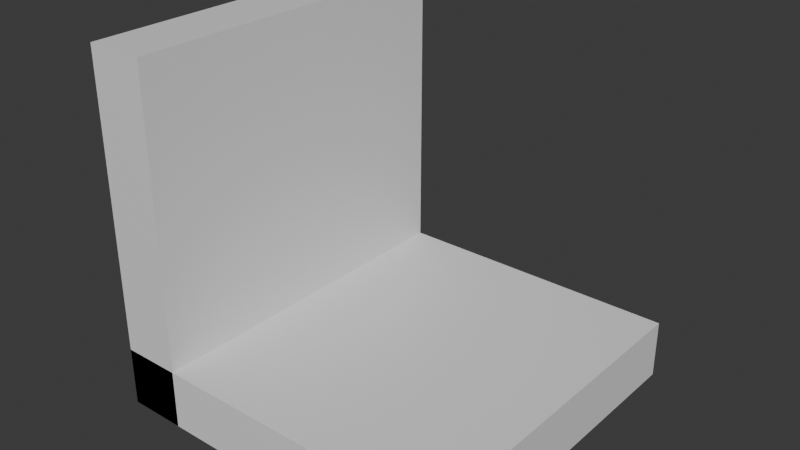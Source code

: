 # Source: doube_corner_inverse.blend  (saved by Blender 4.0.36; exported with 4.5.12 LTS)
import bpy
from mathutils import Matrix  # noqa: F401  (used for matrix-valued properties, if any)

bpy.ops.wm.read_factory_settings(use_empty=True)
scene = bpy.context.scene
scene.name = 'Scene'

# ---- collections
col_collection = bpy.data.collections.new('Collection'); scene.collection.children.link(col_collection)

# ---- materials (node trees are filled in below, after node groups)
mat_material = bpy.data.materials.new('Material')
mat_material.alpha_threshold = 0.0
mat_material.use_transparent_shadow = False
mat_material.roughness = 0.5
mat_material.line_color = (0.0, 0.0, 0.0, 1.0)

# ---- material node trees
mat_material.use_nodes = True; mat_material.node_tree.nodes.clear()
_N = mat_material.node_tree.nodes; _L = mat_material.node_tree.links
n0 = _N.new('ShaderNodeOutputMaterial'); n0.name = 'Material Output'; n0.location = (300, 300)
n1 = _N.new('ShaderNodeBsdfPrincipled'); n1.name = 'Principled BSDF'; n1.location = (10, 300)
n1.inputs[3].default_value = 1.45
_L.new(n1.outputs[0], n0.inputs[0])
n0.is_active_output = True

# ---- world
world_world = bpy.data.worlds.new('World'); scene.world = world_world
world_world.use_nodes = True; world_world.node_tree.nodes.clear()
_N = world_world.node_tree.nodes; _L = world_world.node_tree.links
n0 = _N.new('ShaderNodeOutputWorld'); n0.name = 'World Output'; n0.location = (300, 300)
n1 = _N.new('ShaderNodeBackground'); n1.name = 'Background'; n1.location = (10, 300)
n1.inputs[0].default_value = (0.05088, 0.05088, 0.05088, 1.0)
_L.new(n1.outputs[0], n0.inputs[0])
n0.is_active_output = True
world_world.color = (0.05088, 0.05088, 0.05088)
world_world.use_sun_shadow = False
world_world.sun_shadow_jitter_overblur = 0.0

# ---- meshes
me_cube = bpy.data.meshes.new('Cube')
me_cube.from_pydata([(1.0, 1.0, -4.0), (1.0, 1.0, -6.0), (1.0, -1.0, -4.0), (1.0, -1.0, -6.0), (-1.0, 1.0, -4.0), (-1.0, 1.0, -6.0), (-1.0, -1.0, -4.0), (-1.0, -1.0, -6.0), (-1.0, -1.0, -6.0), (-1.0, -1.0, 6.0), (-1.0, 1.0, -6.0), (-1.0, 1.0, 6.0), (-0.6667, -1.0, -6.0), (-0.6667, -1.0, 6.0), (-0.6667, 1.0, -6.0), (-0.6667, 1.0, 6.0)], [], [(0, 4, 6, 2), (3, 2, 6, 7), (7, 6, 4, 5), (5, 1, 3, 7), (1, 0, 2, 3), (5, 4, 0, 1), (8, 9, 11, 10), (10, 11, 15, 14), (14, 15, 13, 12), (12, 13, 9, 8), (10, 14, 12, 8), (15, 11, 9, 13)])
_uv = me_cube.uv_layers.new(name='UVMap')
_uv.uv.foreach_set('vector', [0.625, 0.5, 0.875, 0.5, 0.875, 0.75, 0.625, 0.75, 0.375, 0.75, 0.625, 0.75, 0.625, 1.0, 0.375, 1.0, 0.375, 0.0, 0.625, 0.0, 0.625, 0.25, 0.375, 0.25, 0.125, 0.5, 0.375, 0.5, 0.375, 0.75, 0.125, 0.75, 0.375, 0.5, 0.625, 0.5, 0.625, 0.75, 0.375, 0.75, 0.375, 0.25, 0.625, 0.25, 0.625, 0.5, 0.375, 0.5, 0.375, 0.0, 0.625, 0.0, 0.625, 0.25, 0.375, 0.25, 0.375, 0.25, 0.625, 0.25, 0.625, 0.5, 0.375, 0.5, 0.375, 0.5, 0.625, 0.5, 0.625, 0.75, 0.375, 0.75, 0.375, 0.75, 0.625, 0.75, 0.625, 1.0, 0.375, 1.0, 0.125, 0.5, 0.375, 0.5, 0.375, 0.75, 0.125, 0.75, 0.625, 0.5, 0.875, 0.5, 0.875, 0.75, 0.625, 0.75])
me_cube.materials.append(mat_material)
me_cube.use_mirror_vertex_groups = False
me_cube.update()

# ---- objects
ob_cube = bpy.data.objects.new('Cube', me_cube)

# ---- transforms, parenting, visibility, modifiers, constraints
ob_cube.location = (0.0, 0.0, 0.0)
ob_cube.scale = (12.0, 12.0, 2.0)
ob_cube.lock_rotations_4d = False
ob_cube.empty_display_type = 'ARROWS'
ob_cube.lineart.crease_threshold = 0.0

# ---- collection membership
scene.collection.objects.link(ob_cube)

# ---- scene / render settings (as saved in the file)
scene.frame_start = 1; scene.frame_end = 250; scene.frame_set(1)
scene.render.engine = 'BLENDER_EEVEE_NEXT'
scene.cycles.sampling_pattern = 'TABULATED_SOBOL'
bpy.context.view_layer.update()

# ---- added for rendering (the .blend has no active camera and no usable light): camera, sun
cam_auto = bpy.data.cameras.new('AutoCamera')
cam_auto.lens = 50.0
cam_auto.sensor_width = 36.0
cam_auto.clip_end = 1000.0
ob_auto_camera = bpy.data.objects.new('AutoCamera', cam_auto)
scene.collection.objects.link(ob_auto_camera)
ob_auto_camera.location = (38.4609, -46.153, 30.7687)
ob_auto_camera.rotation_euler = (1.09748, -7.21219e-08, 0.694738)
scene.camera = ob_auto_camera
light_auto_sun = bpy.data.lights.new('AutoSun', 'SUN')
light_auto_sun.energy = 3.0
light_auto_sun.angle = 0.0523599
ob_auto_sun = bpy.data.objects.new('AutoSun', light_auto_sun)
scene.collection.objects.link(ob_auto_sun)
ob_auto_sun.rotation_euler = (0.872665, 0.174533, 0.523599)
bpy.context.view_layer.update()
